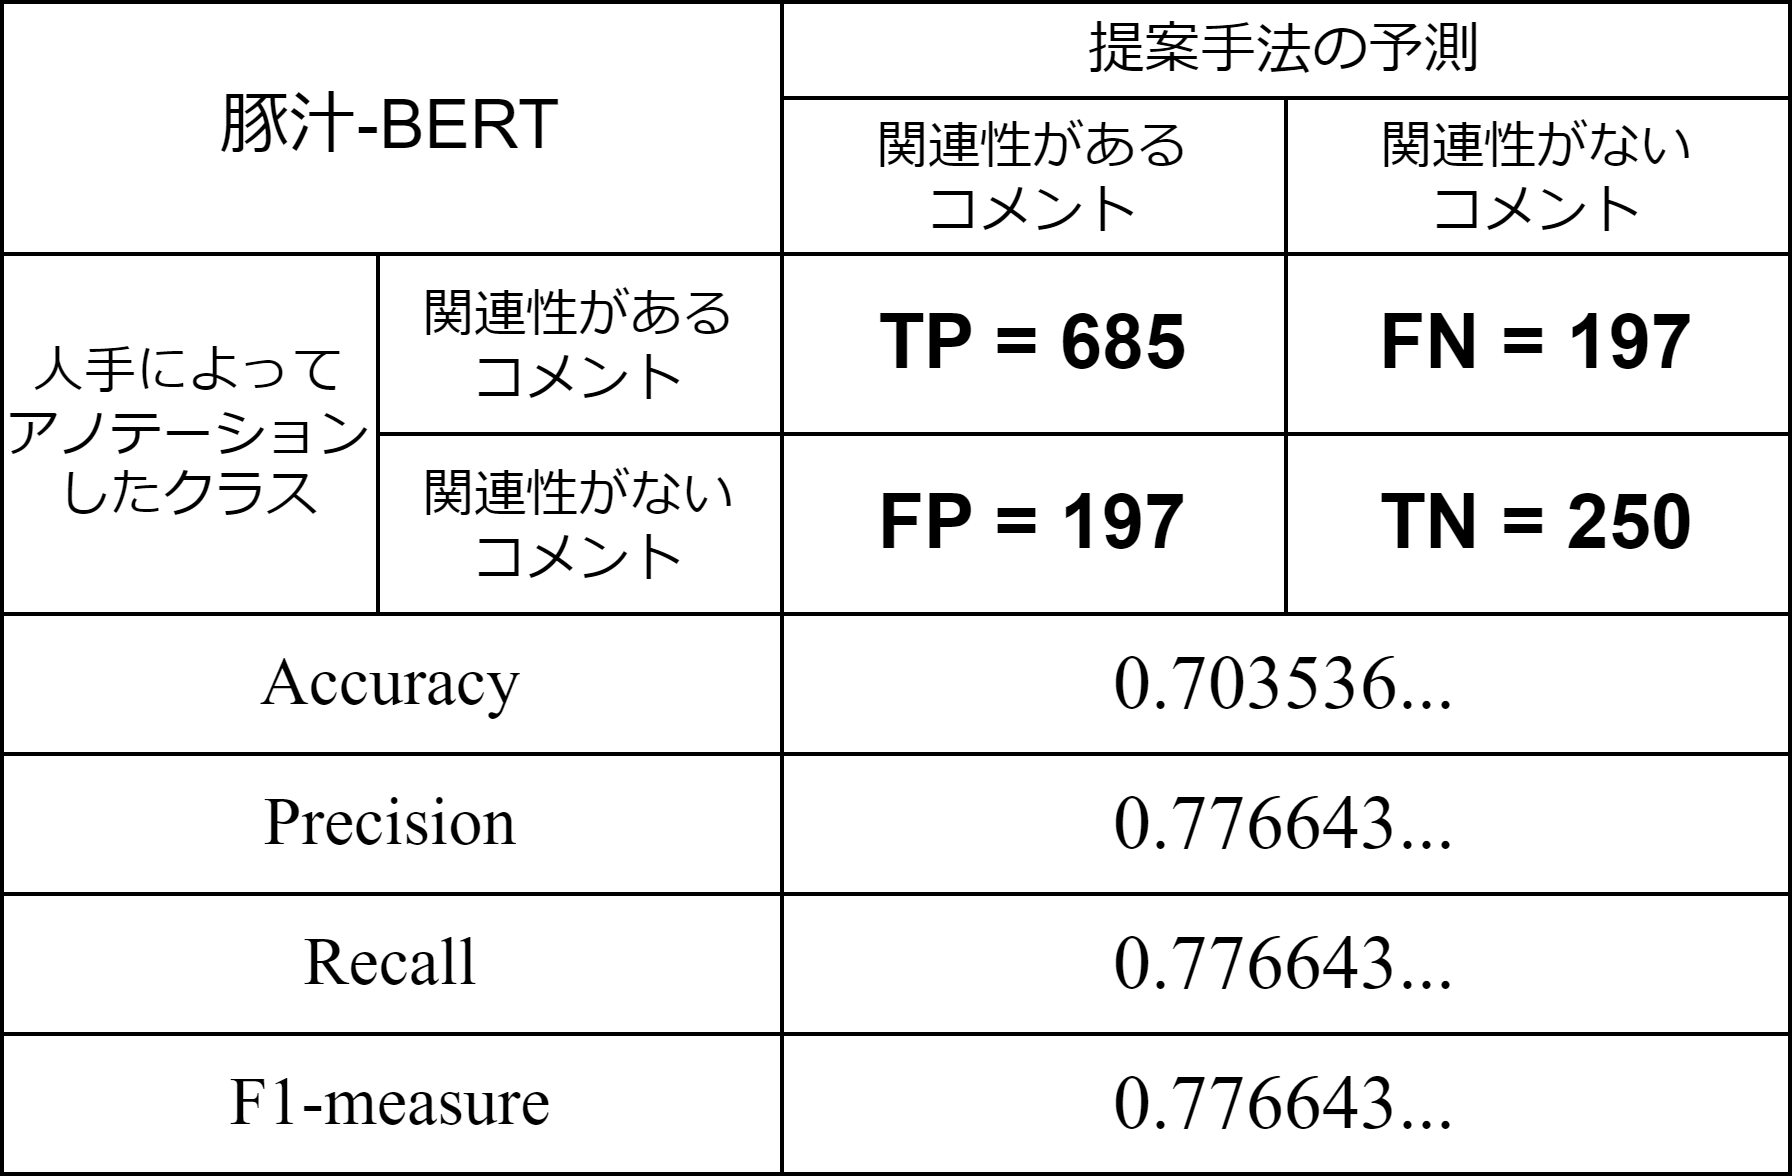

The diagram above was exported from draw.io. Its source (the exported page's mxGraphModel, read from the mxfile embedded in the PNG):
<mxGraphModel dx="650" dy="779" grid="1" gridSize="10" guides="1" tooltips="1" connect="1" arrows="1" fold="1" page="1" pageScale="1" pageWidth="827" pageHeight="1169" math="0" shadow="0">
  <root>
    <mxCell id="0" />
    <mxCell id="1" parent="0" />
    <mxCell id="23" value="" style="shape=table;startSize=0;container=1;collapsible=0;childLayout=tableLayout;" vertex="1" parent="1">
      <mxGeometry x="160" y="50" width="447" height="293" as="geometry" />
    </mxCell>
    <mxCell id="24" value="" style="shape=tableRow;horizontal=0;startSize=0;swimlaneHead=0;swimlaneBody=0;top=0;left=0;bottom=0;right=0;collapsible=0;dropTarget=0;fillColor=none;points=[[0,0.5],[1,0.5]];portConstraint=eastwest;" vertex="1" parent="23">
      <mxGeometry width="447" height="24" as="geometry" />
    </mxCell>
    <mxCell id="25" value="豚汁-BERT" style="shape=partialRectangle;html=1;whiteSpace=wrap;connectable=0;overflow=hidden;fillColor=none;top=0;left=0;bottom=0;right=0;pointerEvents=1;colspan=2;rowspan=2;fontSize=17;" vertex="1" parent="24">
      <mxGeometry width="195" height="63" as="geometry">
        <mxRectangle width="94" height="24" as="alternateBounds" />
      </mxGeometry>
    </mxCell>
    <mxCell id="27" value="&lt;font style=&quot;font-size: 14px;&quot;&gt;提案手法の予測&lt;/font&gt;" style="shape=partialRectangle;html=1;whiteSpace=wrap;connectable=0;overflow=hidden;fillColor=none;top=0;left=0;bottom=0;right=0;pointerEvents=1;colspan=2;fontSize=13;" vertex="1" parent="24">
      <mxGeometry x="195" width="252" height="24" as="geometry">
        <mxRectangle width="126" height="24" as="alternateBounds" />
      </mxGeometry>
    </mxCell>
    <mxCell id="29" value="" style="shape=tableRow;horizontal=0;startSize=0;swimlaneHead=0;swimlaneBody=0;top=0;left=0;bottom=0;right=0;collapsible=0;dropTarget=0;fillColor=none;points=[[0,0.5],[1,0.5]];portConstraint=eastwest;" vertex="1" parent="23">
      <mxGeometry y="24" width="447" height="39" as="geometry" />
    </mxCell>
    <mxCell id="32" value="&lt;font style=&quot;font-size: 13px;&quot;&gt;関連性がある&lt;br style=&quot;font-size: 13px;&quot;&gt;コメント&lt;/font&gt;" style="shape=partialRectangle;html=1;whiteSpace=wrap;connectable=0;overflow=hidden;fillColor=none;top=0;left=0;bottom=0;right=0;pointerEvents=1;fontSize=13;" vertex="1" parent="29">
      <mxGeometry x="195" width="126" height="39" as="geometry">
        <mxRectangle width="126" height="39" as="alternateBounds" />
      </mxGeometry>
    </mxCell>
    <mxCell id="33" value="関連性がない&lt;br style=&quot;font-size: 13px;&quot;&gt;コメント" style="shape=partialRectangle;html=1;whiteSpace=wrap;connectable=0;overflow=hidden;fillColor=none;top=0;left=0;bottom=0;right=0;pointerEvents=1;fontSize=13;" vertex="1" parent="29">
      <mxGeometry x="321" width="126" height="39" as="geometry">
        <mxRectangle width="126" height="39" as="alternateBounds" />
      </mxGeometry>
    </mxCell>
    <mxCell id="34" value="" style="shape=tableRow;horizontal=0;startSize=0;swimlaneHead=0;swimlaneBody=0;top=0;left=0;bottom=0;right=0;collapsible=0;dropTarget=0;fillColor=none;points=[[0,0.5],[1,0.5]];portConstraint=eastwest;" vertex="1" parent="23">
      <mxGeometry y="63" width="447" height="45" as="geometry" />
    </mxCell>
    <mxCell id="35" value="人手によって&lt;br&gt;アノテーションしたクラス" style="shape=partialRectangle;html=1;whiteSpace=wrap;connectable=0;overflow=hidden;fillColor=none;top=0;left=0;bottom=0;right=0;pointerEvents=1;rowspan=2;fontSize=13;" vertex="1" parent="34">
      <mxGeometry width="94" height="90" as="geometry">
        <mxRectangle width="94" height="45" as="alternateBounds" />
      </mxGeometry>
    </mxCell>
    <mxCell id="36" value="関連性がある&lt;br&gt;コメント" style="shape=partialRectangle;html=1;whiteSpace=wrap;connectable=0;overflow=hidden;fillColor=none;top=0;left=0;bottom=0;right=0;pointerEvents=1;fontSize=13;" vertex="1" parent="34">
      <mxGeometry x="94" width="101" height="45" as="geometry">
        <mxRectangle width="101" height="45" as="alternateBounds" />
      </mxGeometry>
    </mxCell>
    <mxCell id="37" value="&lt;b style=&quot;font-size: 19px;&quot;&gt;TP = 685&lt;/b&gt;" style="shape=partialRectangle;html=1;whiteSpace=wrap;connectable=0;overflow=hidden;fillColor=none;top=0;left=0;bottom=0;right=0;pointerEvents=1;fontSize=19;" vertex="1" parent="34">
      <mxGeometry x="195" width="126" height="45" as="geometry">
        <mxRectangle width="126" height="45" as="alternateBounds" />
      </mxGeometry>
    </mxCell>
    <mxCell id="38" value="&lt;b style=&quot;font-size: 19px;&quot;&gt;FN = 197&lt;/b&gt;" style="shape=partialRectangle;html=1;whiteSpace=wrap;connectable=0;overflow=hidden;fillColor=none;top=0;left=0;bottom=0;right=0;pointerEvents=1;fontSize=19;" vertex="1" parent="34">
      <mxGeometry x="321" width="126" height="45" as="geometry">
        <mxRectangle width="126" height="45" as="alternateBounds" />
      </mxGeometry>
    </mxCell>
    <mxCell id="39" value="" style="shape=tableRow;horizontal=0;startSize=0;swimlaneHead=0;swimlaneBody=0;top=0;left=0;bottom=0;right=0;collapsible=0;dropTarget=0;fillColor=none;points=[[0,0.5],[1,0.5]];portConstraint=eastwest;" vertex="1" parent="23">
      <mxGeometry y="108" width="447" height="45" as="geometry" />
    </mxCell>
    <mxCell id="41" value="関連性がない&lt;br&gt;コメント" style="shape=partialRectangle;html=1;whiteSpace=wrap;connectable=0;overflow=hidden;fillColor=none;top=0;left=0;bottom=0;right=0;pointerEvents=1;fontSize=13;" vertex="1" parent="39">
      <mxGeometry x="94" width="101" height="45" as="geometry">
        <mxRectangle width="101" height="45" as="alternateBounds" />
      </mxGeometry>
    </mxCell>
    <mxCell id="42" value="&lt;b style=&quot;font-size: 19px;&quot;&gt;FP = 197&lt;/b&gt;" style="shape=partialRectangle;html=1;whiteSpace=wrap;connectable=0;overflow=hidden;fillColor=none;top=0;left=0;bottom=0;right=0;pointerEvents=1;fontSize=19;" vertex="1" parent="39">
      <mxGeometry x="195" width="126" height="45" as="geometry">
        <mxRectangle width="126" height="45" as="alternateBounds" />
      </mxGeometry>
    </mxCell>
    <mxCell id="43" value="&lt;b style=&quot;font-size: 19px;&quot;&gt;TN = 250&lt;/b&gt;" style="shape=partialRectangle;html=1;whiteSpace=wrap;connectable=0;overflow=hidden;fillColor=none;top=0;left=0;bottom=0;right=0;pointerEvents=1;fontSize=19;" vertex="1" parent="39">
      <mxGeometry x="321" width="126" height="45" as="geometry">
        <mxRectangle width="126" height="45" as="alternateBounds" />
      </mxGeometry>
    </mxCell>
    <mxCell id="44" style="shape=tableRow;horizontal=0;startSize=0;swimlaneHead=0;swimlaneBody=0;top=0;left=0;bottom=0;right=0;collapsible=0;dropTarget=0;fillColor=none;points=[[0,0.5],[1,0.5]];portConstraint=eastwest;" vertex="1" parent="23">
      <mxGeometry y="153" width="447" height="35" as="geometry" />
    </mxCell>
    <mxCell id="45" value="Accuracy" style="shape=partialRectangle;html=1;whiteSpace=wrap;connectable=0;overflow=hidden;fillColor=none;top=0;left=0;bottom=0;right=0;pointerEvents=1;colspan=2;fontFamily=Times New Roman;fontSize=17;" vertex="1" parent="44">
      <mxGeometry width="195" height="35" as="geometry">
        <mxRectangle width="94" height="35" as="alternateBounds" />
      </mxGeometry>
    </mxCell>
    <mxCell id="47" value="0.703536..." style="shape=partialRectangle;html=1;whiteSpace=wrap;connectable=0;overflow=hidden;fillColor=none;top=0;left=0;bottom=0;right=0;pointerEvents=1;fontSize=19;colspan=2;fontFamily=Times New Roman;" vertex="1" parent="44">
      <mxGeometry x="195" width="252" height="35" as="geometry">
        <mxRectangle width="126" height="35" as="alternateBounds" />
      </mxGeometry>
    </mxCell>
    <mxCell id="49" style="shape=tableRow;horizontal=0;startSize=0;swimlaneHead=0;swimlaneBody=0;top=0;left=0;bottom=0;right=0;collapsible=0;dropTarget=0;fillColor=none;points=[[0,0.5],[1,0.5]];portConstraint=eastwest;" vertex="1" parent="23">
      <mxGeometry y="188" width="447" height="35" as="geometry" />
    </mxCell>
    <mxCell id="50" value="Precision" style="shape=partialRectangle;html=1;whiteSpace=wrap;connectable=0;overflow=hidden;fillColor=none;top=0;left=0;bottom=0;right=0;pointerEvents=1;colspan=2;fontSize=17;fontFamily=Times New Roman;" vertex="1" parent="49">
      <mxGeometry width="195" height="35" as="geometry">
        <mxRectangle width="94" height="35" as="alternateBounds" />
      </mxGeometry>
    </mxCell>
    <mxCell id="52" value="0.776643..." style="shape=partialRectangle;html=1;whiteSpace=wrap;connectable=0;overflow=hidden;fillColor=none;top=0;left=0;bottom=0;right=0;pointerEvents=1;fontSize=19;colspan=2;fontFamily=Times New Roman;" vertex="1" parent="49">
      <mxGeometry x="195" width="252" height="35" as="geometry">
        <mxRectangle width="126" height="35" as="alternateBounds" />
      </mxGeometry>
    </mxCell>
    <mxCell id="54" style="shape=tableRow;horizontal=0;startSize=0;swimlaneHead=0;swimlaneBody=0;top=0;left=0;bottom=0;right=0;collapsible=0;dropTarget=0;fillColor=none;points=[[0,0.5],[1,0.5]];portConstraint=eastwest;" vertex="1" parent="23">
      <mxGeometry y="223" width="447" height="35" as="geometry" />
    </mxCell>
    <mxCell id="55" value="Recall" style="shape=partialRectangle;html=1;whiteSpace=wrap;connectable=0;overflow=hidden;fillColor=none;top=0;left=0;bottom=0;right=0;pointerEvents=1;colspan=2;fontFamily=Times New Roman;fontSize=17;" vertex="1" parent="54">
      <mxGeometry width="195" height="35" as="geometry">
        <mxRectangle width="94" height="35" as="alternateBounds" />
      </mxGeometry>
    </mxCell>
    <mxCell id="57" value="0.776643..." style="shape=partialRectangle;html=1;whiteSpace=wrap;connectable=0;overflow=hidden;fillColor=none;top=0;left=0;bottom=0;right=0;pointerEvents=1;fontSize=19;colspan=2;fontFamily=Times New Roman;" vertex="1" parent="54">
      <mxGeometry x="195" width="252" height="35" as="geometry">
        <mxRectangle width="126" height="35" as="alternateBounds" />
      </mxGeometry>
    </mxCell>
    <mxCell id="59" style="shape=tableRow;horizontal=0;startSize=0;swimlaneHead=0;swimlaneBody=0;top=0;left=0;bottom=0;right=0;collapsible=0;dropTarget=0;fillColor=none;points=[[0,0.5],[1,0.5]];portConstraint=eastwest;" vertex="1" parent="23">
      <mxGeometry y="258" width="447" height="35" as="geometry" />
    </mxCell>
    <mxCell id="60" value="F1-measure" style="shape=partialRectangle;html=1;whiteSpace=wrap;connectable=0;overflow=hidden;fillColor=none;top=0;left=0;bottom=0;right=0;pointerEvents=1;colspan=2;fontFamily=Times New Roman;fontSize=17;" vertex="1" parent="59">
      <mxGeometry width="195" height="35" as="geometry">
        <mxRectangle width="94" height="35" as="alternateBounds" />
      </mxGeometry>
    </mxCell>
    <mxCell id="62" value="0.776643..." style="shape=partialRectangle;html=1;whiteSpace=wrap;connectable=0;overflow=hidden;fillColor=none;top=0;left=0;bottom=0;right=0;pointerEvents=1;fontSize=19;colspan=2;fontFamily=Times New Roman;" vertex="1" parent="59">
      <mxGeometry x="195" width="252" height="35" as="geometry">
        <mxRectangle width="126" height="35" as="alternateBounds" />
      </mxGeometry>
    </mxCell>
  </root>
</mxGraphModel>